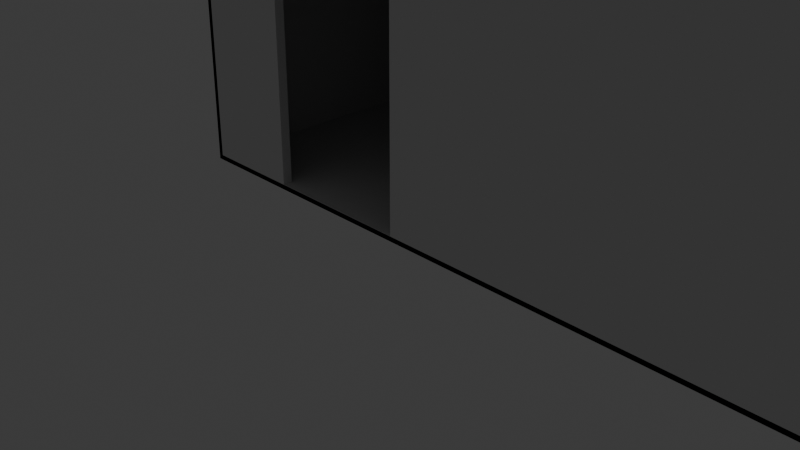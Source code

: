 # Source: shack.blend  (saved by Blender 5.2.45; exported with 4.5.12 LTS)
import bpy
from mathutils import Matrix  # noqa: F401  (used for matrix-valued properties, if any)

bpy.ops.wm.read_factory_settings(use_empty=True)
scene = bpy.context.scene
scene.name = 'Scene'

# ---- collections
col_collection = bpy.data.collections.new('Collection'); scene.collection.children.link(col_collection)

# ---- materials (node trees are filled in below, after node groups)
mat_material = bpy.data.materials.new('Material')
mat_material.alpha_threshold = 0.0
mat_material.use_backface_culling_lightprobe_volume = False
mat_material.roughness = 0.5
mat_material.line_color = (0.0, 0.0, 0.0, 1.0)

# ---- material node trees
mat_material.use_nodes = True; mat_material.node_tree.nodes.clear()
_N = mat_material.node_tree.nodes; _L = mat_material.node_tree.links
n0 = _N.new('ShaderNodeOutputMaterial'); n0.name = 'Material Output'; n0.location = (200, 100)
n1 = _N.new('ShaderNodeBsdfPrincipled'); n1.name = 'Principled BSDF'; n1.location = (-200, 100)
n1.inputs[10].default_value = 0.005
_L.new(n1.outputs[0], n0.inputs[0])
n0.is_active_output = True

# ---- world
world_world = bpy.data.worlds.new('World'); scene.world = world_world
world_world.use_nodes = True; world_world.node_tree.nodes.clear()
_N = world_world.node_tree.nodes; _L = world_world.node_tree.links
n0 = _N.new('ShaderNodeOutputWorld'); n0.name = 'World Output'; n0.location = (200, 100)
n1 = _N.new('ShaderNodeBackground'); n1.name = 'Background'; n1.location = (-200, 100)
n1.inputs[0].default_value = (0.05088, 0.05088, 0.05088, 1.0)
_L.new(n1.outputs[0], n0.inputs[0])
n0.is_active_output = True
world_world.color = (0.05088, 0.05088, 0.05088)
world_world.sun_shadow_jitter_overblur = 0.0

# ---- cameras
cam_camera = bpy.data.cameras.new('Camera')
cam_camera.clip_end = 100.0
cam_camera.ortho_scale = 7.314

# ---- lights
light_light = bpy.data.lights.new('Light', 'POINT')
light_light.energy = 1000.0
light_light.shadow_soft_size = 0.1

# ---- meshes
me_cube_001 = bpy.data.meshes.new('Cube.001')
me_cube_001.from_pydata([(-1.39, -1.0, -1.0), (-1.39, -1.0, 1.0), (-1.39, 1.367, -1.0), (-1.39, 1.367, 1.0), (1.39, -1.0, -1.0), (1.39, -1.0, 1.0), (1.39, 1.367, -1.0), (1.39, 1.367, 1.0), (-0.07333, -1.0, 2.248), (-0.07333, 1.367, 2.248), (0.07333, 1.367, 2.248), (0.07333, -1.0, 2.248), (-2.05, -1.0, 1.062), (-2.05, 1.367, 1.062), (2.05, -1.0, 1.062), (2.05, 1.367, 1.062), (-2.05, 1.367, 1.026), (2.05, 1.367, 1.026), (-2.05, -1.0, 1.026), (2.05, -1.0, 1.026), (-0.3221, -1.0, 0.264), (-0.9484, -1.0, -0.9791), (-0.9484, -1.0, 0.264), (-0.3221, -1.0, -0.9791), (-0.9484, -0.96, -0.9791), (-0.3221, -0.96, -0.9791), (-0.3221, -0.96, 0.264), (-0.9484, -0.96, 0.264), (-1.39, -0.96, 1.0), (1.39, -0.96, 1.0), (1.39, -0.96, -1.0), (-1.39, -0.96, -1.0), (1.39, -1.0, 1.04), (1.39, 1.367, 1.04), (-1.39, 1.367, 1.04), (-1.39, -1.0, 1.04), (-1.39, 1.518, 1.0), (1.39, 1.518, 1.0), (-1.39, -1.151, 1.0), (1.39, -1.151, 1.0), (-0.07333, 1.518, 2.248), (-2.05, 1.518, 1.062), (-0.07333, -1.151, 2.248), (-2.05, -1.151, 1.062), (0.07333, 1.518, 2.248), (0.07333, -1.151, 2.248), (2.05, -1.151, 1.062), (2.05, 1.518, 1.062), (2.05, -1.151, 1.026), (2.05, 1.518, 1.026), (-2.05, 1.518, 1.026), (-2.05, -1.151, 1.026), (-1.39, 1.518, 1.04), (1.39, 1.518, 1.04), (-1.39, -1.151, 1.04), (1.39, -1.151, 1.04), (-1.37, -1.0, -0.98), (-1.37, 1.347, -0.98), (-1.37, 1.347, 1.0), (-1.37, -1.0, 1.0), (1.37, 1.347, -0.98), (1.37, 1.347, 1.0), (1.37, -1.0, -0.98), (1.37, -1.0, 1.0)], [], [(0, 1, 3, 2), (2, 3, 7, 6), (6, 7, 5, 4), (21, 0, 4, 5, 1, 22, 20, 23), (22, 1, 0, 21), (2, 6, 4, 0), (13, 12, 8, 9), (10, 9, 8, 11), (18, 1, 38, 51), (11, 8, 42, 45), (14, 15, 10, 11), (19, 17, 15, 14), (33, 7, 37, 53), (3, 16, 50, 36), (16, 18, 12, 13), (3, 1, 18, 16), (9, 10, 44, 40), (5, 32, 55, 39), (5, 7, 17, 19), (5, 1, 3, 7), (24, 25, 26, 27, 28, 29, 30, 31), (27, 24, 31, 28), (20, 22, 27, 26), (1, 5, 29, 28), (5, 4, 30, 29), (23, 20, 26, 25), (0, 1, 28, 31), (4, 0, 31, 30), (21, 23, 25, 24), (22, 21, 24, 27), (32, 33, 34, 35), (3, 1, 35, 34), (19, 14, 46, 48), (3, 34, 52, 36), (5, 7, 33, 32), (43, 46, 45, 42), (47, 41, 40, 44), (49, 50, 41, 47), (51, 48, 46, 43), (38, 39, 48, 51), (37, 36, 50, 49), (38, 39, 55, 54), (37, 36, 52, 53), (15, 17, 49, 47), (34, 33, 53, 52), (5, 19, 48, 39), (13, 9, 40, 41), (14, 11, 45, 46), (17, 7, 37, 49), (16, 13, 41, 50), (10, 15, 47, 44), (32, 35, 54, 55), (8, 12, 43, 42), (12, 18, 51, 43), (35, 1, 38, 54), (38, 1, 5, 39), (3, 36, 37, 7), (56, 57, 58, 59), (57, 60, 61, 58), (60, 62, 63, 61), (57, 56, 62, 60), (4, 5, 63, 62), (7, 3, 58, 61), (0, 4, 62, 56), (1, 0, 56, 59), (5, 7, 61, 63), (3, 1, 59, 58)])
_uv = me_cube_001.uv_layers.new(name='UVMap')
_uv.uv.foreach_set('vector', [0.375, 1.0, 0.625, 1.0, 0.625, 0.25, 0.375, 0.25, 0.375, 0.25, 0.625, 0.25, 0.625, 0.5, 0.375, 0.5, 0.375, 0.5, 0.625, 0.5, 0.625, 0.75, 0.375, 0.75, 0.407, 0.9605, 0.375, 1.0, 0.375, 0.75, 0.625, 0.75, 0.625, 1.0, 0.5338, 0.9605, 0.5338, 0.9037, 0.407, 0.9037, 0.5338, 0.9605, 0.625, 1.0, 0.375, 1.0, 0.407, 0.9605, 0.125, 0.5, 0.375, 0.5, 0.375, 0.75, 0.125, 0.75, 0.625, 0.25, 0.625, 0.0, 0.625, 0.0, 0.625, 0.25, 0.625, 0.5, 0.875, 0.5, 0.875, 0.75, 0.625, 0.75, 0.625, 0.0, 0.625, 0.0, 0.625, 0.0, 0.625, 0.0, 0.625, 0.75, 0.875, 0.75, 0.875, 0.75, 0.625, 0.75, 0.625, 0.75, 0.625, 0.5, 0.625, 0.5, 0.625, 0.75, 0.625, 0.75, 0.625, 0.5, 0.625, 0.5, 0.625, 0.75, 0.625, 0.5, 0.625, 0.5, 0.625, 0.5, 0.625, 0.5, 0.625, 0.25, 0.625, 0.25, 0.625, 0.25, 0.625, 0.25, 0.625, 0.25, 0.625, 0.0, 0.625, 0.0, 0.625, 0.25, 0.625, 0.25, 0.625, 0.0, 0.625, 0.0, 0.625, 0.25, 0.875, 0.5, 0.625, 0.5, 0.625, 0.5, 0.875, 0.5, 0.625, 0.75, 0.625, 0.75, 0.625, 0.75, 0.625, 0.75, 0.625, 0.75, 0.625, 0.5, 0.625, 0.5, 0.625, 0.75, 0.0, 0.0, 0.0, 0.0, 0.0, 0.0, 0.0, 0.0, 0.407, 0.9605, 0.407, 0.9037, 0.5338, 0.9037, 0.5338, 0.9605, 0.625, 1.0, 0.625, 0.75, 0.375, 0.75, 0.375, 1.0, 0.5338, 0.9605, 0.407, 0.9605, 0.375, 1.0, 0.625, 1.0, 0.5338, 0.9037, 0.5338, 0.9605, 0.5338, 0.9605, 0.5338, 0.9037, 0.625, 1.0, 0.625, 0.75, 0.625, 0.75, 0.625, 1.0, 0.625, 0.75, 0.375, 0.75, 0.375, 0.75, 0.625, 0.75, 0.407, 0.9037, 0.5338, 0.9037, 0.5338, 0.9037, 0.407, 0.9037, 0.375, 0.0, 0.625, 0.0, 0.625, 0.0, 0.375, 0.0, 0.375, 0.75, 0.375, 1.0, 0.375, 1.0, 0.375, 0.75, 0.407, 0.9605, 0.407, 0.9037, 0.407, 0.9037, 0.407, 0.9605, 0.5338, 0.9605, 0.407, 0.9605, 0.407, 0.9605, 0.5338, 0.9605, 0.0, 0.0, 0.0, 0.0, 0.0, 0.0, 0.0, 0.0, 0.625, 0.25, 0.625, 1.0, 0.625, 1.0, 0.625, 0.25, 0.625, 0.75, 0.625, 0.75, 0.625, 0.75, 0.625, 0.75, 0.625, 0.25, 0.625, 0.25, 0.625, 0.25, 0.625, 0.25, 0.625, 0.75, 0.625, 0.5, 0.625, 0.5, 0.625, 0.75, 0.625, 1.0, 0.625, 0.75, 0.625, 0.75, 0.625, 1.0, 0.625, 0.5, 0.625, 0.25, 0.625, 0.25, 0.625, 0.5, 0.625, 0.5, 0.625, 0.25, 0.625, 0.25, 0.625, 0.5, 0.625, 1.0, 0.625, 0.75, 0.625, 0.75, 0.625, 1.0, 0.625, 1.0, 0.625, 0.75, 0.625, 0.75, 0.625, 1.0, 0.625, 0.5, 0.625, 0.25, 0.625, 0.25, 0.625, 0.5, 0.625, 1.0, 0.625, 0.75, 0.625, 0.75, 0.625, 1.0, 0.625, 0.5, 0.625, 0.25, 0.625, 0.25, 0.625, 0.5, 0.625, 0.5, 0.625, 0.5, 0.625, 0.5, 0.625, 0.5, 0.0, 0.0, 0.0, 0.0, 0.0, 0.0, 0.0, 0.0, 0.625, 0.75, 0.625, 0.75, 0.625, 0.75, 0.625, 0.75, 0.625, 0.25, 0.625, 0.25, 0.625, 0.25, 0.625, 0.25, 0.625, 0.75, 0.625, 0.75, 0.625, 0.75, 0.625, 0.75, 0.625, 0.5, 0.625, 0.5, 0.625, 0.5, 0.625, 0.5, 0.625, 0.25, 0.625, 0.25, 0.625, 0.25, 0.625, 0.25, 0.625, 0.5, 0.625, 0.5, 0.625, 0.5, 0.625, 0.5, 0.0, 0.0, 0.0, 0.0, 0.0, 0.0, 0.0, 0.0, 0.625, 0.0, 0.625, 0.0, 0.625, 0.0, 0.625, 0.0, 0.625, 0.0, 0.625, 0.0, 0.625, 0.0, 0.625, 0.0, 0.625, 1.0, 0.625, 1.0, 0.625, 1.0, 0.625, 1.0, 0.0, 0.0, 0.0, 0.0, 0.0, 0.0, 0.0, 0.0, 0.0, 0.0, 0.0, 0.0, 0.0, 0.0, 0.0, 0.0, 0.375, 1.0, 0.375, 0.25, 0.625, 0.25, 0.625, 1.0, 0.375, 0.25, 0.375, 0.5, 0.625, 0.5, 0.625, 0.25, 0.375, 0.5, 0.375, 0.75, 0.625, 0.75, 0.625, 0.5, 0.125, 0.5, 0.125, 0.75, 0.375, 0.75, 0.375, 0.5, 0.375, 0.75, 0.625, 0.75, 0.625, 0.75, 0.375, 0.75, 0.625, 0.5, 0.625, 0.25, 0.625, 0.25, 0.625, 0.5, 0.375, 1.0, 0.375, 0.75, 0.375, 0.75, 0.375, 1.0, 0.625, 1.0, 0.375, 1.0, 0.375, 1.0, 0.625, 1.0, 0.625, 0.75, 0.625, 0.5, 0.625, 0.5, 0.625, 0.75, 0.625, 0.25, 0.625, 1.0, 0.625, 1.0, 0.625, 0.25])
me_cube_001.materials.append(None)
me_cube_001.materials.append(mat_material)
me_cube_001.update()

# ---- objects
ob_light = bpy.data.objects.new('Light', light_light)
ob_camera = bpy.data.objects.new('Camera', cam_camera)
ob_cube_001 = bpy.data.objects.new('Cube.001', me_cube_001)

# ---- transforms, parenting, visibility, modifiers, constraints
ob_light.location = (4.076, 1.005, 5.904)
ob_light.rotation_euler = (0.6503, 0.05522, 1.866)
ob_light.lock_rotations_4d = False
ob_light.empty_display_type = 'ARROWS'
ob_light.color = (0.0, 0.0, 0.0, 0.0)
ob_light.lineart.crease_threshold = 0.0
ob_camera.location = (7.359, -6.926, 4.958)
ob_camera.rotation_euler = (1.109, 0.0, 0.8149)
ob_camera.lock_rotations_4d = False
ob_camera.empty_display_type = 'ARROWS'
ob_camera.color = (0.0, 0.0, 0.0, 0.0)
ob_camera.display_type = 'WIRE'
ob_camera.lineart.crease_threshold = 0.0
ob_cube_001.location = (0.0, 3.975, 2.231)
ob_cube_001.scale = (3.161, 3.161, 3.161)

# ---- collection membership
col_collection.objects.link(ob_light)
col_collection.objects.link(ob_camera)
col_collection.objects.link(ob_cube_001)

# ---- scene / render settings (as saved in the file)
scene.camera = ob_camera
scene.frame_start = 1; scene.frame_end = 250; scene.frame_set(1)
scene.render.engine = 'BLENDER_EEVEE_NEXT'
scene.render.bake_bias = 0.0
scene.render.bake_samples = 0
scene.render.compositor_device = 'GPU'
scene.eevee.use_volume_custom_range = False
scene.eevee.fast_gi_thickness_near = 0.1
scene.eevee.fast_gi_thickness_far = 0.0
scene.eevee.ray_tracing_options.screen_trace_thickness = 0.1
bpy.context.view_layer.update()
